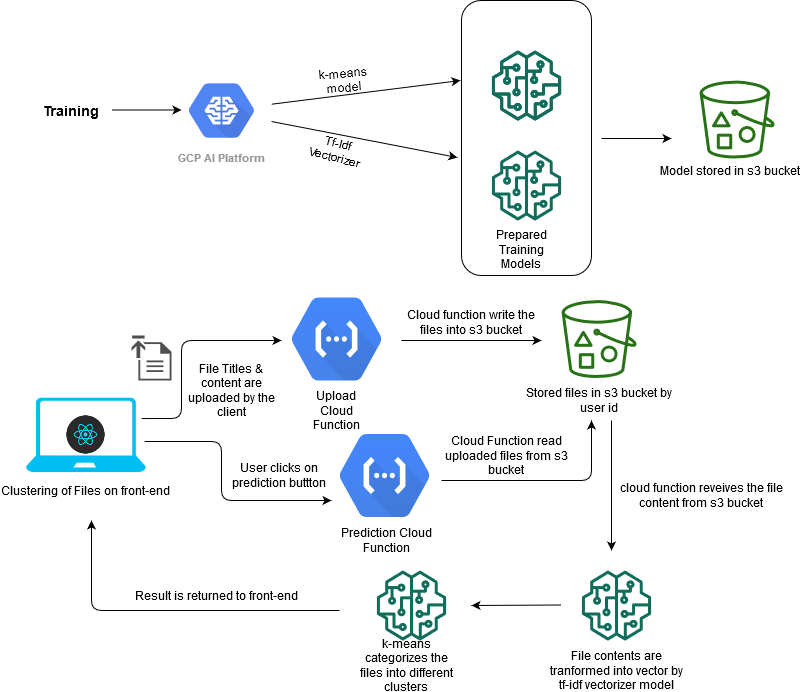

The diagram above was exported from draw.io. Its source (the exported page's mxGraphModel, read from the mxfile embedded in the PNG):
<mxGraphModel dx="1038" dy="1677" grid="1" gridSize="10" guides="1" tooltips="1" connect="1" arrows="1" fold="1" page="1" pageScale="1" pageWidth="850" pageHeight="1100" math="0" shadow="0">
  <root>
    <mxCell id="0" />
    <mxCell id="1" parent="0" />
    <mxCell id="kmO3t15ZI87Ek9cq_gJs-15" value="" style="rounded=1;whiteSpace=wrap;html=1;" vertex="1" parent="1">
      <mxGeometry x="510" y="-20" width="130" height="275" as="geometry" />
    </mxCell>
    <mxCell id="kmO3t15ZI87Ek9cq_gJs-4" value="" style="group" vertex="1" connectable="0" parent="1">
      <mxGeometry x="80" y="390" width="210" height="130" as="geometry" />
    </mxCell>
    <mxCell id="kmO3t15ZI87Ek9cq_gJs-1" value="" style="shape=image;html=1;verticalAlign=top;verticalLabelPosition=bottom;labelBackgroundColor=#ffffff;imageAspect=0;aspect=fixed;image=https://cdn2.iconfinder.com/data/icons/designer-skills/128/react-128.png" vertex="1" parent="kmO3t15ZI87Ek9cq_gJs-4">
      <mxGeometry x="30" width="48.75" height="48.75" as="geometry" />
    </mxCell>
    <mxCell id="kmO3t15ZI87Ek9cq_gJs-2" value="" style="verticalLabelPosition=bottom;html=1;verticalAlign=top;align=center;strokeColor=none;fillColor=#00BEF2;shape=mxgraph.azure.laptop;pointerEvents=1;" vertex="1" parent="kmO3t15ZI87Ek9cq_gJs-4">
      <mxGeometry x="-5.63" y="-12.765714285714285" width="120" height="74.28571428571428" as="geometry" />
    </mxCell>
    <mxCell id="kmO3t15ZI87Ek9cq_gJs-23" value="Clustering of Files on front-end" style="text;html=1;strokeColor=none;fillColor=none;align=center;verticalAlign=middle;whiteSpace=wrap;rounded=0;" vertex="1" parent="kmO3t15ZI87Ek9cq_gJs-4">
      <mxGeometry x="-31.120000000000005" y="70" width="171" height="20" as="geometry" />
    </mxCell>
    <mxCell id="kmO3t15ZI87Ek9cq_gJs-5" value="GCP AI Platform" style="html=1;fillColor=#5184F3;strokeColor=none;verticalAlign=top;labelPosition=center;verticalLabelPosition=bottom;align=center;spacingTop=-6;fontSize=11;fontStyle=1;fontColor=#999999;shape=mxgraph.gcp2.hexIcon;prIcon=cloud_machine_learning" vertex="1" parent="1">
      <mxGeometry x="220" y="50" width="100" height="80" as="geometry" />
    </mxCell>
    <mxCell id="kmO3t15ZI87Ek9cq_gJs-6" value="" style="outlineConnect=0;fontColor=#232F3E;gradientColor=none;fillColor=#116D5B;strokeColor=none;dashed=0;verticalLabelPosition=bottom;verticalAlign=top;align=center;html=1;fontSize=12;fontStyle=0;aspect=fixed;pointerEvents=1;shape=mxgraph.aws4.sagemaker_model;" vertex="1" parent="1">
      <mxGeometry x="540" y="30" width="70" height="70" as="geometry" />
    </mxCell>
    <mxCell id="kmO3t15ZI87Ek9cq_gJs-7" value="" style="outlineConnect=0;fontColor=#232F3E;gradientColor=none;fillColor=#116D5B;strokeColor=none;dashed=0;verticalLabelPosition=bottom;verticalAlign=top;align=center;html=1;fontSize=12;fontStyle=0;aspect=fixed;pointerEvents=1;shape=mxgraph.aws4.sagemaker_model;" vertex="1" parent="1">
      <mxGeometry x="540" y="130" width="70" height="70" as="geometry" />
    </mxCell>
    <mxCell id="kmO3t15ZI87Ek9cq_gJs-8" value="" style="endArrow=classic;html=1;entryX=-0.008;entryY=0.291;entryDx=0;entryDy=0;entryPerimeter=0;" edge="1" parent="1" source="kmO3t15ZI87Ek9cq_gJs-5" target="kmO3t15ZI87Ek9cq_gJs-15">
      <mxGeometry width="50" height="50" relative="1" as="geometry">
        <mxPoint x="340" y="84" as="sourcePoint" />
        <mxPoint x="500" y="60" as="targetPoint" />
      </mxGeometry>
    </mxCell>
    <mxCell id="kmO3t15ZI87Ek9cq_gJs-9" value="" style="endArrow=classic;html=1;entryX=-0.031;entryY=0.571;entryDx=0;entryDy=0;entryPerimeter=0;" edge="1" parent="1" target="kmO3t15ZI87Ek9cq_gJs-15">
      <mxGeometry width="50" height="50" relative="1" as="geometry">
        <mxPoint x="320" y="101" as="sourcePoint" />
        <mxPoint x="463" y="130" as="targetPoint" />
      </mxGeometry>
    </mxCell>
    <mxCell id="kmO3t15ZI87Ek9cq_gJs-11" value="&lt;font style=&quot;font-size: 14px&quot;&gt;&lt;b&gt;Training&lt;/b&gt;&lt;/font&gt;" style="text;html=1;strokeColor=none;fillColor=none;align=center;verticalAlign=middle;whiteSpace=wrap;rounded=0;" vertex="1" parent="1">
      <mxGeometry x="100" y="80" width="40" height="20" as="geometry" />
    </mxCell>
    <mxCell id="kmO3t15ZI87Ek9cq_gJs-12" value="k-means model" style="text;html=1;strokeColor=none;fillColor=none;align=center;verticalAlign=middle;whiteSpace=wrap;rounded=0;rotation=-5;" vertex="1" parent="1">
      <mxGeometry x="355" y="50" width="75" height="20" as="geometry" />
    </mxCell>
    <mxCell id="kmO3t15ZI87Ek9cq_gJs-13" value="Tf-Idf Vectorizer" style="text;html=1;strokeColor=none;fillColor=none;align=center;verticalAlign=middle;whiteSpace=wrap;rounded=0;rotation=15;" vertex="1" parent="1">
      <mxGeometry x="347.5" y="120" width="75" height="20" as="geometry" />
    </mxCell>
    <mxCell id="kmO3t15ZI87Ek9cq_gJs-16" value="Prepared Training Models" style="text;html=1;strokeColor=none;fillColor=none;align=center;verticalAlign=middle;whiteSpace=wrap;rounded=0;" vertex="1" parent="1">
      <mxGeometry x="550" y="219" width="40" height="20" as="geometry" />
    </mxCell>
    <mxCell id="kmO3t15ZI87Ek9cq_gJs-19" value="" style="endArrow=classic;html=1;" edge="1" parent="1">
      <mxGeometry width="50" height="50" relative="1" as="geometry">
        <mxPoint x="160" y="89.5" as="sourcePoint" />
        <mxPoint x="230" y="89.5" as="targetPoint" />
      </mxGeometry>
    </mxCell>
    <mxCell id="kmO3t15ZI87Ek9cq_gJs-20" value="" style="outlineConnect=0;fontColor=#232F3E;gradientColor=none;fillColor=#277116;strokeColor=none;dashed=0;verticalLabelPosition=bottom;verticalAlign=top;align=center;html=1;fontSize=12;fontStyle=0;aspect=fixed;pointerEvents=1;shape=mxgraph.aws4.bucket_with_objects;" vertex="1" parent="1">
      <mxGeometry x="748" y="60" width="75" height="78" as="geometry" />
    </mxCell>
    <mxCell id="kmO3t15ZI87Ek9cq_gJs-21" value="Model stored in s3 bucket" style="text;html=1;strokeColor=none;fillColor=none;align=center;verticalAlign=middle;whiteSpace=wrap;rounded=0;" vertex="1" parent="1">
      <mxGeometry x="708" y="140" width="142" height="20" as="geometry" />
    </mxCell>
    <mxCell id="kmO3t15ZI87Ek9cq_gJs-22" value="" style="endArrow=classic;html=1;exitX=0.964;exitY=0.28;exitDx=0;exitDy=0;exitPerimeter=0;" edge="1" parent="1" source="kmO3t15ZI87Ek9cq_gJs-2">
      <mxGeometry width="50" height="50" relative="1" as="geometry">
        <mxPoint x="190" y="414" as="sourcePoint" />
        <mxPoint x="330" y="320" as="targetPoint" />
        <Array as="points">
          <mxPoint x="230" y="398" />
          <mxPoint x="230" y="320" />
        </Array>
      </mxGeometry>
    </mxCell>
    <mxCell id="kmO3t15ZI87Ek9cq_gJs-25" value="" style="pointerEvents=1;shadow=0;dashed=0;html=1;strokeColor=none;fillColor=#505050;labelPosition=center;verticalLabelPosition=bottom;verticalAlign=top;outlineConnect=0;align=center;shape=mxgraph.office.concepts.upload;" vertex="1" parent="1">
      <mxGeometry x="180" y="315" width="40" height="45" as="geometry" />
    </mxCell>
    <mxCell id="kmO3t15ZI87Ek9cq_gJs-26" value="File Titles &amp;amp; content are uploaded by the client" style="text;html=1;strokeColor=none;fillColor=none;align=center;verticalAlign=middle;whiteSpace=wrap;rounded=0;" vertex="1" parent="1">
      <mxGeometry x="230" y="360" width="100" height="20" as="geometry" />
    </mxCell>
    <mxCell id="kmO3t15ZI87Ek9cq_gJs-27" value="" style="shape=mxgraph.gcp.compute.cloud_functions;html=1;fillColor=#4387FD;gradientColor=#4683EA;strokeColor=none;verticalLabelPosition=bottom;verticalAlign=top;align=center;" vertex="1" parent="1">
      <mxGeometry x="340" y="277" width="90" height="83" as="geometry" />
    </mxCell>
    <mxCell id="kmO3t15ZI87Ek9cq_gJs-28" value="Upload Cloud Function" style="text;html=1;strokeColor=none;fillColor=none;align=center;verticalAlign=middle;whiteSpace=wrap;rounded=0;" vertex="1" parent="1">
      <mxGeometry x="365" y="380" width="40" height="20" as="geometry" />
    </mxCell>
    <mxCell id="kmO3t15ZI87Ek9cq_gJs-32" value="" style="endArrow=classic;html=1;" edge="1" parent="1">
      <mxGeometry width="50" height="50" relative="1" as="geometry">
        <mxPoint x="650" y="118" as="sourcePoint" />
        <mxPoint x="720" y="118" as="targetPoint" />
      </mxGeometry>
    </mxCell>
    <mxCell id="kmO3t15ZI87Ek9cq_gJs-33" value="" style="outlineConnect=0;fontColor=#232F3E;gradientColor=none;fillColor=#277116;strokeColor=none;dashed=0;verticalLabelPosition=bottom;verticalAlign=top;align=center;html=1;fontSize=12;fontStyle=0;aspect=fixed;pointerEvents=1;shape=mxgraph.aws4.bucket_with_objects;" vertex="1" parent="1">
      <mxGeometry x="610" y="279.5" width="75" height="78" as="geometry" />
    </mxCell>
    <mxCell id="kmO3t15ZI87Ek9cq_gJs-34" value="" style="endArrow=classic;html=1;" edge="1" parent="1">
      <mxGeometry width="50" height="50" relative="1" as="geometry">
        <mxPoint x="450" y="320" as="sourcePoint" />
        <mxPoint x="590" y="320" as="targetPoint" />
      </mxGeometry>
    </mxCell>
    <mxCell id="kmO3t15ZI87Ek9cq_gJs-35" value="Cloud function write the files into s3 bucket" style="text;html=1;strokeColor=none;fillColor=none;align=center;verticalAlign=middle;whiteSpace=wrap;rounded=0;" vertex="1" parent="1">
      <mxGeometry x="450" y="279.5" width="140" height="45" as="geometry" />
    </mxCell>
    <mxCell id="kmO3t15ZI87Ek9cq_gJs-36" value="Stored files in s3 bucket by user id" style="text;html=1;strokeColor=none;fillColor=none;align=center;verticalAlign=middle;whiteSpace=wrap;rounded=0;" vertex="1" parent="1">
      <mxGeometry x="571.5" y="370" width="152" height="20" as="geometry" />
    </mxCell>
    <mxCell id="kmO3t15ZI87Ek9cq_gJs-37" value="" style="endArrow=classic;html=1;exitX=0.989;exitY=0.589;exitDx=0;exitDy=0;exitPerimeter=0;" edge="1" parent="1" source="kmO3t15ZI87Ek9cq_gJs-2">
      <mxGeometry width="50" height="50" relative="1" as="geometry">
        <mxPoint x="200" y="430" as="sourcePoint" />
        <mxPoint x="380" y="480" as="targetPoint" />
        <Array as="points">
          <mxPoint x="270" y="421" />
          <mxPoint x="270" y="480" />
        </Array>
      </mxGeometry>
    </mxCell>
    <mxCell id="kmO3t15ZI87Ek9cq_gJs-38" value="User clicks on prediction buttton" style="text;html=1;strokeColor=none;fillColor=none;align=center;verticalAlign=middle;whiteSpace=wrap;rounded=0;" vertex="1" parent="1">
      <mxGeometry x="268" y="445" width="120" height="20" as="geometry" />
    </mxCell>
    <mxCell id="kmO3t15ZI87Ek9cq_gJs-39" value="" style="shape=mxgraph.gcp.compute.cloud_functions;html=1;fillColor=#4387FD;gradientColor=#4683EA;strokeColor=none;verticalLabelPosition=bottom;verticalAlign=top;align=center;" vertex="1" parent="1">
      <mxGeometry x="388" y="413.5" width="90" height="83" as="geometry" />
    </mxCell>
    <mxCell id="kmO3t15ZI87Ek9cq_gJs-40" value="Prediction Cloud Function" style="text;html=1;strokeColor=none;fillColor=none;align=center;verticalAlign=middle;whiteSpace=wrap;rounded=0;" vertex="1" parent="1">
      <mxGeometry x="370" y="510" width="130" height="20" as="geometry" />
    </mxCell>
    <mxCell id="kmO3t15ZI87Ek9cq_gJs-42" value="Cloud Function read uploaded files from s3 bucket" style="text;html=1;strokeColor=none;fillColor=none;align=center;verticalAlign=middle;whiteSpace=wrap;rounded=0;" vertex="1" parent="1">
      <mxGeometry x="490" y="425" width="130" height="20" as="geometry" />
    </mxCell>
    <mxCell id="kmO3t15ZI87Ek9cq_gJs-43" value="cloud function reveives the file content from s3 bucket" style="text;html=1;strokeColor=none;fillColor=none;align=center;verticalAlign=middle;whiteSpace=wrap;rounded=0;" vertex="1" parent="1">
      <mxGeometry x="660" y="465" width="180" height="20" as="geometry" />
    </mxCell>
    <mxCell id="kmO3t15ZI87Ek9cq_gJs-46" value="" style="endArrow=classic;html=1;" edge="1" parent="1">
      <mxGeometry width="50" height="50" relative="1" as="geometry">
        <mxPoint x="660" y="400" as="sourcePoint" />
        <mxPoint x="660" y="530" as="targetPoint" />
      </mxGeometry>
    </mxCell>
    <mxCell id="kmO3t15ZI87Ek9cq_gJs-47" value="" style="endArrow=classic;html=1;" edge="1" parent="1">
      <mxGeometry width="50" height="50" relative="1" as="geometry">
        <mxPoint x="490" y="460" as="sourcePoint" />
        <mxPoint x="640" y="400" as="targetPoint" />
        <Array as="points">
          <mxPoint x="640" y="460" />
        </Array>
      </mxGeometry>
    </mxCell>
    <mxCell id="kmO3t15ZI87Ek9cq_gJs-51" value="" style="outlineConnect=0;fontColor=#232F3E;gradientColor=none;fillColor=#116D5B;strokeColor=none;dashed=0;verticalLabelPosition=bottom;verticalAlign=top;align=center;html=1;fontSize=12;fontStyle=0;aspect=fixed;pointerEvents=1;shape=mxgraph.aws4.sagemaker_model;" vertex="1" parent="1">
      <mxGeometry x="540" y="30" width="70" height="70" as="geometry" />
    </mxCell>
    <mxCell id="kmO3t15ZI87Ek9cq_gJs-52" value="" style="outlineConnect=0;fontColor=#232F3E;gradientColor=none;fillColor=#116D5B;strokeColor=none;dashed=0;verticalLabelPosition=bottom;verticalAlign=top;align=center;html=1;fontSize=12;fontStyle=0;aspect=fixed;pointerEvents=1;shape=mxgraph.aws4.sagemaker_model;" vertex="1" parent="1">
      <mxGeometry x="630" y="550" width="70" height="70" as="geometry" />
    </mxCell>
    <mxCell id="kmO3t15ZI87Ek9cq_gJs-53" value="File contents are tranformed into vector by tf-idf vectorizer model" style="text;html=1;strokeColor=none;fillColor=none;align=center;verticalAlign=middle;whiteSpace=wrap;rounded=0;" vertex="1" parent="1">
      <mxGeometry x="595" y="645" width="140" height="10" as="geometry" />
    </mxCell>
    <mxCell id="kmO3t15ZI87Ek9cq_gJs-54" value="" style="endArrow=classic;html=1;" edge="1" parent="1">
      <mxGeometry width="50" height="50" relative="1" as="geometry">
        <mxPoint x="610" y="584.5" as="sourcePoint" />
        <mxPoint x="520" y="585" as="targetPoint" />
      </mxGeometry>
    </mxCell>
    <mxCell id="kmO3t15ZI87Ek9cq_gJs-55" value="" style="outlineConnect=0;fontColor=#232F3E;gradientColor=none;fillColor=#116D5B;strokeColor=none;dashed=0;verticalLabelPosition=bottom;verticalAlign=top;align=center;html=1;fontSize=12;fontStyle=0;aspect=fixed;pointerEvents=1;shape=mxgraph.aws4.sagemaker_model;" vertex="1" parent="1">
      <mxGeometry x="425" y="550" width="70" height="70" as="geometry" />
    </mxCell>
    <mxCell id="kmO3t15ZI87Ek9cq_gJs-56" value="k-means categorizes the files into different clusters" style="text;html=1;strokeColor=none;fillColor=none;align=center;verticalAlign=middle;whiteSpace=wrap;rounded=0;" vertex="1" parent="1">
      <mxGeometry x="400" y="635" width="110" height="20" as="geometry" />
    </mxCell>
    <mxCell id="kmO3t15ZI87Ek9cq_gJs-57" value="" style="endArrow=classic;html=1;" edge="1" parent="1">
      <mxGeometry width="50" height="50" relative="1" as="geometry">
        <mxPoint x="388" y="590" as="sourcePoint" />
        <mxPoint x="140" y="500" as="targetPoint" />
        <Array as="points">
          <mxPoint x="140" y="590" />
        </Array>
      </mxGeometry>
    </mxCell>
    <mxCell id="kmO3t15ZI87Ek9cq_gJs-58" value="Result is returned to front-end" style="text;html=1;strokeColor=none;fillColor=none;align=center;verticalAlign=middle;whiteSpace=wrap;rounded=0;" vertex="1" parent="1">
      <mxGeometry x="160" y="565" width="210" height="20" as="geometry" />
    </mxCell>
  </root>
</mxGraphModel>